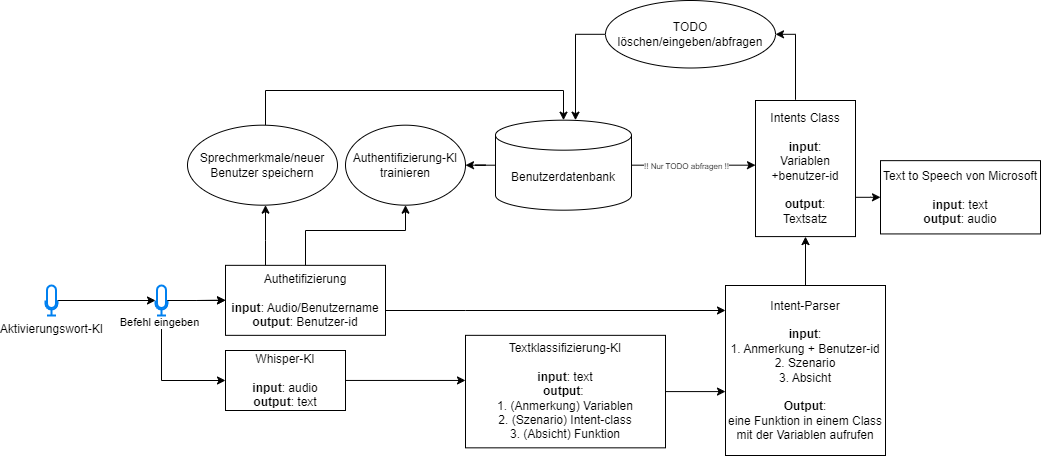

The diagram above was exported from draw.io. Its source (the exported page's mxGraphModel, read from the mxfile embedded in the PNG):
<mxGraphModel dx="1941" dy="656" grid="1" gridSize="10" guides="1" tooltips="1" connect="1" arrows="1" fold="1" page="1" pageScale="1" pageWidth="827" pageHeight="1169" math="0" shadow="0">
  <root>
    <mxCell id="0" />
    <mxCell id="1" parent="0" />
    <mxCell id="SzcnX2oDxjtOgBRWHcjW-46" style="edgeStyle=orthogonalEdgeStyle;rounded=0;orthogonalLoop=1;jettySize=auto;html=1;" parent="1" source="SzcnX2oDxjtOgBRWHcjW-2" target="SzcnX2oDxjtOgBRWHcjW-7" edge="1">
      <mxGeometry relative="1" as="geometry" />
    </mxCell>
    <mxCell id="6q1DbWg7p621f3xNZRqn-2" style="edgeStyle=orthogonalEdgeStyle;rounded=0;orthogonalLoop=1;jettySize=auto;html=1;" parent="1" source="SzcnX2oDxjtOgBRWHcjW-7" target="SzcnX2oDxjtOgBRWHcjW-22" edge="1">
      <mxGeometry relative="1" as="geometry">
        <Array as="points">
          <mxPoint x="-540" y="430" />
          <mxPoint x="-540" y="430" />
        </Array>
      </mxGeometry>
    </mxCell>
    <mxCell id="Mb_feX9w1A9iGXmGs-Xe-4" style="edgeStyle=orthogonalEdgeStyle;rounded=0;orthogonalLoop=1;jettySize=auto;html=1;" parent="1" source="SzcnX2oDxjtOgBRWHcjW-2" target="SzcnX2oDxjtOgBRWHcjW-3" edge="1">
      <mxGeometry relative="1" as="geometry">
        <Array as="points">
          <mxPoint x="-644" y="570" />
        </Array>
      </mxGeometry>
    </mxCell>
    <mxCell id="Mb_feX9w1A9iGXmGs-Xe-15" value="Befehl eingeben" style="edgeLabel;html=1;align=center;verticalAlign=middle;resizable=0;points=[];" parent="Mb_feX9w1A9iGXmGs-Xe-4" vertex="1" connectable="0">
      <mxGeometry x="-0.9093" y="-3" relative="1" as="geometry">
        <mxPoint as="offset" />
      </mxGeometry>
    </mxCell>
    <mxCell id="SzcnX2oDxjtOgBRWHcjW-2" value="" style="html=1;verticalLabelPosition=bottom;align=center;labelBackgroundColor=#ffffff;verticalAlign=top;strokeWidth=2;strokeColor=#0080F0;shadow=0;dashed=0;shape=mxgraph.ios7.icons.microphone;" parent="1" vertex="1">
      <mxGeometry x="-650" y="475" width="12" height="30" as="geometry" />
    </mxCell>
    <mxCell id="Mb_feX9w1A9iGXmGs-Xe-21" style="edgeStyle=orthogonalEdgeStyle;rounded=0;orthogonalLoop=1;jettySize=auto;html=1;entryX=0;entryY=0.401;entryDx=0;entryDy=0;entryPerimeter=0;" parent="1" source="SzcnX2oDxjtOgBRWHcjW-3" target="SzcnX2oDxjtOgBRWHcjW-5" edge="1">
      <mxGeometry relative="1" as="geometry" />
    </mxCell>
    <mxCell id="SzcnX2oDxjtOgBRWHcjW-3" value="Whisper-KI&lt;br&gt;&lt;br&gt;&lt;b&gt;input&lt;/b&gt;: audio&lt;br&gt;&lt;b&gt;output&lt;/b&gt;: text" style="rounded=0;whiteSpace=wrap;html=1;" parent="1" vertex="1">
      <mxGeometry x="-580" y="540" width="120" height="60" as="geometry" />
    </mxCell>
    <mxCell id="SzcnX2oDxjtOgBRWHcjW-11" style="edgeStyle=orthogonalEdgeStyle;rounded=0;orthogonalLoop=1;jettySize=auto;html=1;" parent="1" source="SzcnX2oDxjtOgBRWHcjW-5" target="SzcnX2oDxjtOgBRWHcjW-10" edge="1">
      <mxGeometry relative="1" as="geometry">
        <Array as="points">
          <mxPoint x="35" y="580" />
          <mxPoint x="35" y="580" />
        </Array>
      </mxGeometry>
    </mxCell>
    <mxCell id="SzcnX2oDxjtOgBRWHcjW-5" value="Textklassifizierung-KI&lt;br&gt;&lt;br&gt;&lt;b&gt;input&lt;/b&gt;: text&lt;br&gt;&lt;b&gt;output&lt;/b&gt;:&amp;nbsp;&lt;br&gt;1. (Anmerkung) Variablen&lt;br&gt;2. (Szenario) Intent-class&lt;br&gt;3. (Absicht) Funktion" style="rounded=0;whiteSpace=wrap;html=1;" parent="1" vertex="1">
      <mxGeometry x="-340" y="524.84" width="200" height="112.5" as="geometry" />
    </mxCell>
    <mxCell id="SzcnX2oDxjtOgBRWHcjW-15" style="edgeStyle=orthogonalEdgeStyle;rounded=0;orthogonalLoop=1;jettySize=auto;html=1;" parent="1" source="SzcnX2oDxjtOgBRWHcjW-9" target="SzcnX2oDxjtOgBRWHcjW-14" edge="1">
      <mxGeometry relative="1" as="geometry">
        <Array as="points">
          <mxPoint x="65" y="386.75" />
          <mxPoint x="65" y="386.75" />
        </Array>
      </mxGeometry>
    </mxCell>
    <mxCell id="SzcnX2oDxjtOgBRWHcjW-40" style="edgeStyle=orthogonalEdgeStyle;rounded=0;orthogonalLoop=1;jettySize=auto;html=1;" parent="1" source="SzcnX2oDxjtOgBRWHcjW-9" target="SzcnX2oDxjtOgBRWHcjW-42" edge="1">
      <mxGeometry relative="1" as="geometry">
        <mxPoint x="6.810333535091559" y="228.75" as="targetPoint" />
        <Array as="points">
          <mxPoint x="-10" y="288.75" />
          <mxPoint x="-10" y="288.75" />
        </Array>
      </mxGeometry>
    </mxCell>
    <mxCell id="SzcnX2oDxjtOgBRWHcjW-9" value="Intents Class&lt;br&gt;&lt;br&gt;&lt;b&gt;input&lt;/b&gt;: &lt;br&gt;Variablen +benutzer-id&lt;br&gt;&lt;br&gt;&lt;b&gt;output&lt;/b&gt;:&lt;br&gt;Textsatz" style="rounded=0;whiteSpace=wrap;html=1;" parent="1" vertex="1">
      <mxGeometry x="-50" y="290" width="100" height="136.09" as="geometry" />
    </mxCell>
    <mxCell id="SzcnX2oDxjtOgBRWHcjW-12" style="edgeStyle=orthogonalEdgeStyle;rounded=0;orthogonalLoop=1;jettySize=auto;html=1;" parent="1" source="SzcnX2oDxjtOgBRWHcjW-10" target="SzcnX2oDxjtOgBRWHcjW-9" edge="1">
      <mxGeometry relative="1" as="geometry" />
    </mxCell>
    <mxCell id="SzcnX2oDxjtOgBRWHcjW-10" value="Intent-Parser&lt;br&gt;&lt;br&gt;&lt;b&gt;input&lt;/b&gt;:&lt;br&gt;1. Anmerkung + Benutzer-id&lt;br style=&quot;border-color: var(--border-color);&quot;&gt;2. Szenario&lt;br style=&quot;border-color: var(--border-color);&quot;&gt;3. Absicht&lt;br&gt;&lt;br&gt;&lt;b&gt;Output&lt;/b&gt;:&lt;br&gt;eine Funktion in einem Class mit der Variablen aufrufen" style="rounded=0;whiteSpace=wrap;html=1;" parent="1" vertex="1">
      <mxGeometry x="-80" y="475" width="160" height="170" as="geometry" />
    </mxCell>
    <mxCell id="SzcnX2oDxjtOgBRWHcjW-14" value="Text to Speech von Microsoft&lt;br&gt;&lt;br&gt;&lt;b&gt;input&lt;/b&gt;: text&lt;br&gt;&lt;b&gt;output&lt;/b&gt;: audio" style="rounded=0;whiteSpace=wrap;html=1;" parent="1" vertex="1">
      <mxGeometry x="75" y="350.15000000000003" width="160" height="73.28" as="geometry" />
    </mxCell>
    <mxCell id="7-r6gkHfUoDyxwM6PAf2-7" style="edgeStyle=orthogonalEdgeStyle;rounded=0;orthogonalLoop=1;jettySize=auto;html=1;" parent="1" source="SzcnX2oDxjtOgBRWHcjW-20" target="SzcnX2oDxjtOgBRWHcjW-9" edge="1">
      <mxGeometry relative="1" as="geometry">
        <Array as="points">
          <mxPoint x="-230" y="398" />
        </Array>
      </mxGeometry>
    </mxCell>
    <mxCell id="7-r6gkHfUoDyxwM6PAf2-8" value="&lt;font style=&quot;font-size: 8px;&quot;&gt;!! Nur TODO abfragen !!&lt;/font&gt;" style="edgeLabel;html=1;align=center;verticalAlign=middle;resizable=0;points=[];" parent="7-r6gkHfUoDyxwM6PAf2-7" vertex="1" connectable="0">
      <mxGeometry x="-0.4806" relative="1" as="geometry">
        <mxPoint x="22" as="offset" />
      </mxGeometry>
    </mxCell>
    <mxCell id="Mb_feX9w1A9iGXmGs-Xe-17" style="edgeStyle=orthogonalEdgeStyle;rounded=0;orthogonalLoop=1;jettySize=auto;html=1;" parent="1" source="SzcnX2oDxjtOgBRWHcjW-20" target="6q1DbWg7p621f3xNZRqn-12" edge="1">
      <mxGeometry relative="1" as="geometry" />
    </mxCell>
    <mxCell id="SzcnX2oDxjtOgBRWHcjW-20" value="Benutzerdatenbank" style="shape=cylinder3;whiteSpace=wrap;html=1;boundedLbl=1;backgroundOutline=1;size=15;" parent="1" vertex="1">
      <mxGeometry x="-310" y="309.68" width="136" height="90" as="geometry" />
    </mxCell>
    <mxCell id="Mb_feX9w1A9iGXmGs-Xe-7" style="edgeStyle=orthogonalEdgeStyle;rounded=0;orthogonalLoop=1;jettySize=auto;html=1;" parent="1" source="SzcnX2oDxjtOgBRWHcjW-22" target="SzcnX2oDxjtOgBRWHcjW-20" edge="1">
      <mxGeometry relative="1" as="geometry">
        <Array as="points">
          <mxPoint x="-540" y="280" />
          <mxPoint x="-242" y="280" />
        </Array>
      </mxGeometry>
    </mxCell>
    <mxCell id="SzcnX2oDxjtOgBRWHcjW-22" value="Sprechmerkmale/neuer Benutzer speichern" style="ellipse;whiteSpace=wrap;html=1;" parent="1" vertex="1">
      <mxGeometry x="-618" y="314.68" width="150" height="80" as="geometry" />
    </mxCell>
    <mxCell id="SzcnX2oDxjtOgBRWHcjW-43" style="edgeStyle=orthogonalEdgeStyle;rounded=0;orthogonalLoop=1;jettySize=auto;html=1;" parent="1" source="SzcnX2oDxjtOgBRWHcjW-42" target="SzcnX2oDxjtOgBRWHcjW-20" edge="1">
      <mxGeometry relative="1" as="geometry">
        <Array as="points">
          <mxPoint x="-230" y="224" />
        </Array>
      </mxGeometry>
    </mxCell>
    <mxCell id="SzcnX2oDxjtOgBRWHcjW-42" value="TODO löschen/eingeben/abfragen" style="ellipse;whiteSpace=wrap;html=1;" parent="1" vertex="1">
      <mxGeometry x="-200" y="190" width="170" height="67.5" as="geometry" />
    </mxCell>
    <mxCell id="6q1DbWg7p621f3xNZRqn-12" value="Authentifizierung-KI trainieren" style="ellipse;whiteSpace=wrap;html=1;" parent="1" vertex="1">
      <mxGeometry x="-460" y="314.67999999999995" width="120" height="80" as="geometry" />
    </mxCell>
    <mxCell id="4ZfpsIq4IH1AgA3GZACs-2" style="edgeStyle=orthogonalEdgeStyle;rounded=0;orthogonalLoop=1;jettySize=auto;html=1;" parent="1" source="4ZfpsIq4IH1AgA3GZACs-1" target="SzcnX2oDxjtOgBRWHcjW-2" edge="1">
      <mxGeometry relative="1" as="geometry" />
    </mxCell>
    <mxCell id="4ZfpsIq4IH1AgA3GZACs-1" value="Aktivierungswort-KI" style="html=1;verticalLabelPosition=bottom;align=center;labelBackgroundColor=#ffffff;verticalAlign=top;strokeWidth=2;strokeColor=#0080F0;shadow=0;dashed=0;shape=mxgraph.ios7.icons.microphone;" parent="1" vertex="1">
      <mxGeometry x="-760" y="475" width="12" height="30" as="geometry" />
    </mxCell>
    <mxCell id="Mb_feX9w1A9iGXmGs-Xe-2" value="" style="edgeStyle=orthogonalEdgeStyle;rounded=0;orthogonalLoop=1;jettySize=auto;html=1;" parent="1" source="SzcnX2oDxjtOgBRWHcjW-2" target="SzcnX2oDxjtOgBRWHcjW-7" edge="1">
      <mxGeometry relative="1" as="geometry">
        <mxPoint x="-618" y="490" as="sourcePoint" />
        <mxPoint x="-355" y="401" as="targetPoint" />
      </mxGeometry>
    </mxCell>
    <mxCell id="Mb_feX9w1A9iGXmGs-Xe-6" style="edgeStyle=orthogonalEdgeStyle;rounded=0;orthogonalLoop=1;jettySize=auto;html=1;" parent="1" source="SzcnX2oDxjtOgBRWHcjW-7" target="6q1DbWg7p621f3xNZRqn-12" edge="1">
      <mxGeometry relative="1" as="geometry">
        <Array as="points">
          <mxPoint x="-500" y="420" />
          <mxPoint x="-400" y="420" />
        </Array>
      </mxGeometry>
    </mxCell>
    <mxCell id="Mb_feX9w1A9iGXmGs-Xe-19" style="edgeStyle=orthogonalEdgeStyle;rounded=0;orthogonalLoop=1;jettySize=auto;html=1;" parent="1" source="SzcnX2oDxjtOgBRWHcjW-7" target="SzcnX2oDxjtOgBRWHcjW-10" edge="1">
      <mxGeometry relative="1" as="geometry">
        <Array as="points">
          <mxPoint x="-340" y="500" />
          <mxPoint x="-340" y="500" />
        </Array>
      </mxGeometry>
    </mxCell>
    <mxCell id="SzcnX2oDxjtOgBRWHcjW-7" value="Authetifizierung&lt;br&gt;&lt;br&gt;&lt;b&gt;input&lt;/b&gt;: Audio/Benutzername&lt;br&gt;&lt;b&gt;output&lt;/b&gt;: Benutzer-id" style="rounded=0;whiteSpace=wrap;html=1;" parent="1" vertex="1">
      <mxGeometry x="-580" y="454.84" width="160" height="70" as="geometry" />
    </mxCell>
  </root>
</mxGraphModel>